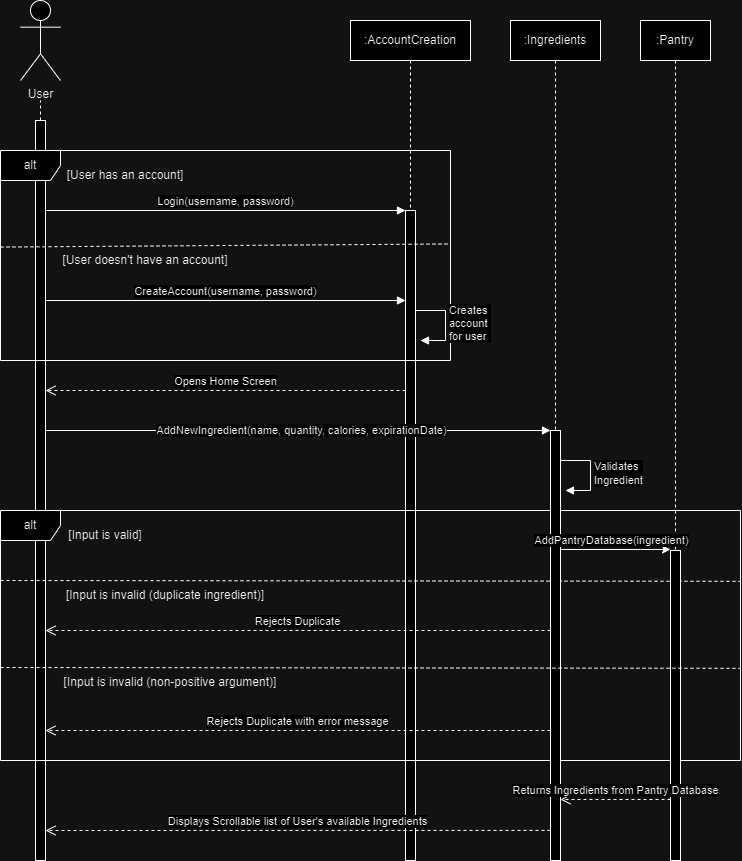

The diagram above was exported from draw.io. Its source (the exported page's mxGraphModel, read from the mxfile embedded in the PNG):
<mxGraphModel dx="1290" dy="522" grid="1" gridSize="10" guides="1" tooltips="1" connect="1" arrows="1" fold="1" page="1" pageScale="1" pageWidth="850" pageHeight="1100" math="0" shadow="0">
  <root>
    <mxCell id="0" />
    <mxCell id="1" parent="0" />
    <mxCell id="vjcOo7LL_mJBhOfwOeFm-2" value=":AccountCreation" style="shape=umlLifeline;perimeter=lifelinePerimeter;whiteSpace=wrap;html=1;container=1;dropTarget=0;collapsible=0;recursiveResize=0;outlineConnect=0;portConstraint=eastwest;newEdgeStyle={&quot;curved&quot;:0,&quot;rounded&quot;:0};" parent="1" vertex="1">
      <mxGeometry x="400" y="40" width="120" height="600" as="geometry" />
    </mxCell>
    <mxCell id="xYtk3pgWJVzKnUTusmYQ-7" value="" style="html=1;points=[[0,0,0,0,5],[0,1,0,0,-5],[1,0,0,0,5],[1,1,0,0,-5]];perimeter=orthogonalPerimeter;outlineConnect=0;targetShapes=umlLifeline;portConstraint=eastwest;newEdgeStyle={&quot;curved&quot;:0,&quot;rounded&quot;:0};" parent="1" vertex="1">
      <mxGeometry x="455" y="230" width="10" height="650" as="geometry" />
    </mxCell>
    <mxCell id="xYtk3pgWJVzKnUTusmYQ-3" value="" style="html=1;points=[[0,0,0,0,5],[0,1,0,0,-5],[1,0,0,0,5],[1,1,0,0,-5]];perimeter=orthogonalPerimeter;outlineConnect=0;targetShapes=umlLifeline;portConstraint=eastwest;newEdgeStyle={&quot;curved&quot;:0,&quot;rounded&quot;:0};" parent="1" vertex="1">
      <mxGeometry x="85" y="140" width="10" height="740" as="geometry" />
    </mxCell>
    <mxCell id="lzJY-4R3RSrq79QS8vEv-3" value="alt" style="shape=umlFrame;whiteSpace=wrap;html=1;pointerEvents=0;" parent="1" vertex="1">
      <mxGeometry x="50" y="170" width="450" height="210" as="geometry" />
    </mxCell>
    <mxCell id="lzJY-4R3RSrq79QS8vEv-4" value="[User has an account]" style="text;html=1;align=center;verticalAlign=middle;whiteSpace=wrap;rounded=0;" parent="1" vertex="1">
      <mxGeometry x="110" y="180" width="130" height="30" as="geometry" />
    </mxCell>
    <mxCell id="lzJY-4R3RSrq79QS8vEv-5" value="" style="endArrow=none;dashed=1;html=1;rounded=0;entryX=1;entryY=0.51;entryDx=0;entryDy=0;entryPerimeter=0;" parent="1" edge="1">
      <mxGeometry width="50" height="50" relative="1" as="geometry">
        <mxPoint x="50" y="266.55" as="sourcePoint" />
        <mxPoint x="500.0000000000002" y="263.45" as="targetPoint" />
      </mxGeometry>
    </mxCell>
    <mxCell id="lzJY-4R3RSrq79QS8vEv-6" value="[User doesn't have an account]" style="text;html=1;align=center;verticalAlign=middle;whiteSpace=wrap;rounded=0;" parent="1" vertex="1">
      <mxGeometry x="110" y="265" width="170" height="30" as="geometry" />
    </mxCell>
    <mxCell id="mRa5itoKFJ09gABTUgRL-1" value="User" style="shape=umlActor;verticalLabelPosition=bottom;verticalAlign=top;html=1;" parent="1" vertex="1">
      <mxGeometry x="70" y="20" width="40" height="80" as="geometry" />
    </mxCell>
    <mxCell id="mRa5itoKFJ09gABTUgRL-2" value="" style="endArrow=none;dashed=1;html=1;rounded=0;" parent="1" source="xYtk3pgWJVzKnUTusmYQ-3" edge="1">
      <mxGeometry width="50" height="50" relative="1" as="geometry">
        <mxPoint x="90" y="790" as="sourcePoint" />
        <mxPoint x="90" y="120" as="targetPoint" />
      </mxGeometry>
    </mxCell>
    <mxCell id="xYtk3pgWJVzKnUTusmYQ-1" value=":Ingredients" style="shape=umlLifeline;perimeter=lifelinePerimeter;whiteSpace=wrap;html=1;container=1;dropTarget=0;collapsible=0;recursiveResize=0;outlineConnect=0;portConstraint=eastwest;newEdgeStyle={&quot;curved&quot;:0,&quot;rounded&quot;:0};" parent="1" vertex="1">
      <mxGeometry x="560" y="40" width="90" height="600" as="geometry" />
    </mxCell>
    <mxCell id="xYtk3pgWJVzKnUTusmYQ-2" value=":Pantry" style="shape=umlLifeline;perimeter=lifelinePerimeter;whiteSpace=wrap;html=1;container=1;dropTarget=0;collapsible=0;recursiveResize=0;outlineConnect=0;portConstraint=eastwest;newEdgeStyle={&quot;curved&quot;:0,&quot;rounded&quot;:0};" parent="1" vertex="1">
      <mxGeometry x="690" y="40" width="70" height="760" as="geometry" />
    </mxCell>
    <mxCell id="xYtk3pgWJVzKnUTusmYQ-5" value="Login(username, password)" style="html=1;verticalAlign=bottom;endArrow=block;curved=0;rounded=0;" parent="1" target="xYtk3pgWJVzKnUTusmYQ-7" edge="1">
      <mxGeometry width="80" relative="1" as="geometry">
        <mxPoint x="95" y="230" as="sourcePoint" />
        <mxPoint x="440" y="230" as="targetPoint" />
      </mxGeometry>
    </mxCell>
    <mxCell id="xYtk3pgWJVzKnUTusmYQ-6" value="CreateAccount(username, password)" style="html=1;verticalAlign=bottom;endArrow=block;curved=0;rounded=0;" parent="1" target="xYtk3pgWJVzKnUTusmYQ-7" edge="1">
      <mxGeometry x="-0.0014" width="80" relative="1" as="geometry">
        <mxPoint x="95" y="319.9999999999999" as="sourcePoint" />
        <mxPoint x="440" y="320" as="targetPoint" />
        <mxPoint as="offset" />
      </mxGeometry>
    </mxCell>
    <mxCell id="xYtk3pgWJVzKnUTusmYQ-11" value="Creates&amp;nbsp;&lt;div&gt;account&amp;nbsp;&lt;/div&gt;&lt;div&gt;for user&lt;/div&gt;" style="html=1;align=left;spacingLeft=2;endArrow=block;rounded=0;edgeStyle=orthogonalEdgeStyle;curved=0;rounded=0;" parent="1" edge="1">
      <mxGeometry relative="1" as="geometry">
        <mxPoint x="465" y="330" as="sourcePoint" />
        <Array as="points">
          <mxPoint x="495" y="360" />
        </Array>
        <mxPoint x="470" y="359.9999999999999" as="targetPoint" />
        <mxPoint as="offset" />
      </mxGeometry>
    </mxCell>
    <mxCell id="xYtk3pgWJVzKnUTusmYQ-12" value="Opens Home Screen" style="html=1;verticalAlign=bottom;endArrow=open;dashed=1;endSize=8;curved=0;rounded=0;" parent="1" target="xYtk3pgWJVzKnUTusmYQ-3" edge="1">
      <mxGeometry relative="1" as="geometry">
        <mxPoint x="455" y="410" as="sourcePoint" />
        <mxPoint x="375" y="410" as="targetPoint" />
      </mxGeometry>
    </mxCell>
    <mxCell id="xYtk3pgWJVzKnUTusmYQ-31" value="[Input is invalid (duplicate ingredient)]" style="text;html=1;align=center;verticalAlign=middle;whiteSpace=wrap;rounded=0;" parent="1" vertex="1">
      <mxGeometry x="110" y="600" width="210" height="30" as="geometry" />
    </mxCell>
    <mxCell id="xYtk3pgWJVzKnUTusmYQ-30" value="" style="endArrow=none;dashed=1;html=1;rounded=0;exitX=0.001;exitY=0.499;exitDx=0;exitDy=0;exitPerimeter=0;entryX=1.001;entryY=0.502;entryDx=0;entryDy=0;entryPerimeter=0;" parent="1" edge="1">
      <mxGeometry width="50" height="50" relative="1" as="geometry">
        <mxPoint x="50.00000000000001" y="600" as="sourcePoint" />
        <mxPoint x="789.9999999999998" y="600.8100000000002" as="targetPoint" />
      </mxGeometry>
    </mxCell>
    <mxCell id="xYtk3pgWJVzKnUTusmYQ-29" value="[Input is valid]" style="text;html=1;align=center;verticalAlign=middle;whiteSpace=wrap;rounded=0;" parent="1" vertex="1">
      <mxGeometry x="110" y="540" width="90" height="30" as="geometry" />
    </mxCell>
    <mxCell id="xYtk3pgWJVzKnUTusmYQ-19" value="" style="html=1;verticalAlign=bottom;endArrow=block;curved=0;rounded=0;" parent="1" edge="1">
      <mxGeometry width="80" relative="1" as="geometry">
        <mxPoint x="95" y="450" as="sourcePoint" />
        <mxPoint x="600" y="450" as="targetPoint" />
      </mxGeometry>
    </mxCell>
    <mxCell id="xYtk3pgWJVzKnUTusmYQ-21" value="AddNewIngredient(name, quantity, calories, expirationDate)" style="edgeLabel;html=1;align=center;verticalAlign=middle;resizable=0;points=[];" parent="xYtk3pgWJVzKnUTusmYQ-19" vertex="1" connectable="0">
      <mxGeometry x="0.2364" y="1" relative="1" as="geometry">
        <mxPoint x="-57" as="offset" />
      </mxGeometry>
    </mxCell>
    <mxCell id="xYtk3pgWJVzKnUTusmYQ-28" value="alt" style="shape=umlFrame;whiteSpace=wrap;html=1;pointerEvents=0;" parent="1" vertex="1">
      <mxGeometry x="50" y="530" width="740" height="250" as="geometry" />
    </mxCell>
    <mxCell id="xYtk3pgWJVzKnUTusmYQ-15" value="" style="html=1;points=[[0,0,0,0,5],[0,1,0,0,-5],[1,0,0,0,5],[1,1,0,0,-5]];perimeter=orthogonalPerimeter;outlineConnect=0;targetShapes=umlLifeline;portConstraint=eastwest;newEdgeStyle={&quot;curved&quot;:0,&quot;rounded&quot;:0};" parent="1" vertex="1">
      <mxGeometry x="600" y="450" width="10" height="430" as="geometry" />
    </mxCell>
    <mxCell id="SI29KNXzZrw--rWlGrPb-4" style="edgeStyle=orthogonalEdgeStyle;rounded=0;orthogonalLoop=1;jettySize=auto;html=1;curved=0;" edge="1" parent="1">
      <mxGeometry relative="1" as="geometry">
        <mxPoint x="610" y="569" as="sourcePoint" />
        <mxPoint x="720" y="569" as="targetPoint" />
        <Array as="points">
          <mxPoint x="690" y="569" />
          <mxPoint x="690" y="569" />
        </Array>
      </mxGeometry>
    </mxCell>
    <mxCell id="SI29KNXzZrw--rWlGrPb-5" value="AddPantryDatabase(ingredient)" style="edgeLabel;html=1;align=center;verticalAlign=middle;resizable=0;points=[];" vertex="1" connectable="0" parent="SI29KNXzZrw--rWlGrPb-4">
      <mxGeometry x="-0.1818" y="4" relative="1" as="geometry">
        <mxPoint x="5" y="-6" as="offset" />
      </mxGeometry>
    </mxCell>
    <mxCell id="xYtk3pgWJVzKnUTusmYQ-17" value="" style="html=1;points=[[0,0,0,0,5],[0,1,0,0,-5],[1,0,0,0,5],[1,1,0,0,-5]];perimeter=orthogonalPerimeter;outlineConnect=0;targetShapes=umlLifeline;portConstraint=eastwest;newEdgeStyle={&quot;curved&quot;:0,&quot;rounded&quot;:0};" parent="1" vertex="1">
      <mxGeometry x="720" y="570" width="10" height="310" as="geometry" />
    </mxCell>
    <mxCell id="SI29KNXzZrw--rWlGrPb-3" value="Validates&amp;nbsp;&lt;div&gt;Ingredient&lt;/div&gt;" style="html=1;align=left;spacingLeft=2;endArrow=block;rounded=0;edgeStyle=orthogonalEdgeStyle;curved=0;rounded=0;" edge="1" parent="1">
      <mxGeometry relative="1" as="geometry">
        <mxPoint x="610" y="480" as="sourcePoint" />
        <Array as="points">
          <mxPoint x="640" y="510" />
        </Array>
        <mxPoint x="615" y="509.9999999999999" as="targetPoint" />
        <mxPoint as="offset" />
      </mxGeometry>
    </mxCell>
    <mxCell id="SI29KNXzZrw--rWlGrPb-6" value="[Input is invalid (non-positive argument)]" style="text;html=1;align=center;verticalAlign=middle;whiteSpace=wrap;rounded=0;" vertex="1" parent="1">
      <mxGeometry x="110" y="687" width="220" height="30" as="geometry" />
    </mxCell>
    <mxCell id="SI29KNXzZrw--rWlGrPb-7" value="" style="endArrow=none;dashed=1;html=1;rounded=0;exitX=0.001;exitY=0.499;exitDx=0;exitDy=0;exitPerimeter=0;entryX=1.001;entryY=0.502;entryDx=0;entryDy=0;entryPerimeter=0;" edge="1" parent="1">
      <mxGeometry width="50" height="50" relative="1" as="geometry">
        <mxPoint x="50.00000000000001" y="687" as="sourcePoint" />
        <mxPoint x="789.9999999999998" y="687.8100000000002" as="targetPoint" />
      </mxGeometry>
    </mxCell>
    <mxCell id="SI29KNXzZrw--rWlGrPb-8" value="Rejects Duplicate" style="html=1;verticalAlign=bottom;endArrow=open;dashed=1;endSize=8;curved=0;rounded=0;" edge="1" parent="1">
      <mxGeometry relative="1" as="geometry">
        <mxPoint x="600" y="650" as="sourcePoint" />
        <mxPoint x="95" y="650" as="targetPoint" />
      </mxGeometry>
    </mxCell>
    <mxCell id="SI29KNXzZrw--rWlGrPb-9" value="Rejects Duplicate with error message" style="html=1;verticalAlign=bottom;endArrow=open;dashed=1;endSize=8;curved=0;rounded=0;" edge="1" parent="1">
      <mxGeometry relative="1" as="geometry">
        <mxPoint x="600" y="750" as="sourcePoint" />
        <mxPoint x="95" y="750" as="targetPoint" />
      </mxGeometry>
    </mxCell>
    <mxCell id="SI29KNXzZrw--rWlGrPb-10" value="Returns Ingredients from Pantry Database" style="html=1;verticalAlign=bottom;endArrow=open;dashed=1;endSize=8;curved=0;rounded=0;" edge="1" parent="1">
      <mxGeometry relative="1" as="geometry">
        <mxPoint x="720" y="819" as="sourcePoint" />
        <mxPoint x="610" y="819" as="targetPoint" />
      </mxGeometry>
    </mxCell>
    <mxCell id="SI29KNXzZrw--rWlGrPb-11" value="Displays Scrollable list of User's available Ingredients" style="html=1;verticalAlign=bottom;endArrow=open;dashed=1;endSize=8;curved=0;rounded=0;exitX=0;exitY=0.93;exitDx=0;exitDy=0;exitPerimeter=0;" edge="1" parent="1" source="xYtk3pgWJVzKnUTusmYQ-15">
      <mxGeometry relative="1" as="geometry">
        <mxPoint x="390" y="840" as="sourcePoint" />
        <mxPoint x="95" y="850" as="targetPoint" />
      </mxGeometry>
    </mxCell>
  </root>
</mxGraphModel>